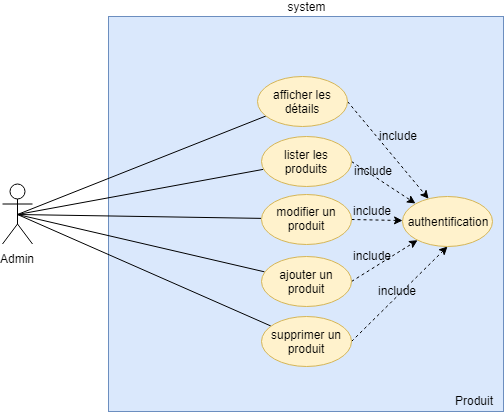

The diagram above was exported from draw.io. Its source (the exported page's mxGraphModel, read from the mxfile embedded in the PNG):
<mxGraphModel dx="1010" dy="501" grid="1" gridSize="10" guides="1" tooltips="1" connect="1" arrows="1" fold="1" page="1" pageScale="1" pageWidth="827" pageHeight="1169" background="#ffffff" math="0" shadow="0">
  <root>
    <mxCell id="0" />
    <mxCell id="1" parent="0" />
    <mxCell id="uU_mZ0cpwy2VuWo3TKM_-1" value="&lt;div&gt;&lt;span&gt;system&lt;/span&gt;&lt;/div&gt;&lt;div style=&quot;text-align: left&quot;&gt;&lt;/div&gt;" style="whiteSpace=wrap;html=1;aspect=fixed;labelPosition=center;verticalLabelPosition=top;align=center;verticalAlign=bottom;labelBackgroundColor=none;fillColor=#dae8fc;strokeColor=#6c8ebf;" parent="1" vertex="1">
      <mxGeometry x="236" y="90" width="395" height="395" as="geometry" />
    </mxCell>
    <mxCell id="uU_mZ0cpwy2VuWo3TKM_-34" value="Produit" style="text;html=1;resizable=0;points=[];autosize=1;align=left;verticalAlign=top;spacingTop=-4;" parent="1" vertex="1">
      <mxGeometry x="581" y="465" width="50" height="20" as="geometry" />
    </mxCell>
    <mxCell id="gjWeE-1rDH3UbZwh6-Sc-14" style="edgeStyle=none;rounded=0;orthogonalLoop=1;jettySize=auto;html=1;exitX=0.5;exitY=0.5;exitDx=0;exitDy=0;exitPerimeter=0;endArrow=none;endFill=0;strokeWidth=1;" parent="1" source="gjWeE-1rDH3UbZwh6-Sc-1" target="gjWeE-1rDH3UbZwh6-Sc-5" edge="1">
      <mxGeometry relative="1" as="geometry" />
    </mxCell>
    <mxCell id="gjWeE-1rDH3UbZwh6-Sc-15" style="edgeStyle=none;rounded=0;orthogonalLoop=1;jettySize=auto;html=1;exitX=0.5;exitY=0.5;exitDx=0;exitDy=0;exitPerimeter=0;endArrow=none;endFill=0;strokeWidth=1;" parent="1" source="gjWeE-1rDH3UbZwh6-Sc-1" target="gjWeE-1rDH3UbZwh6-Sc-6" edge="1">
      <mxGeometry relative="1" as="geometry" />
    </mxCell>
    <mxCell id="Qztk6HiKNxL3ApjGRmmj-2" style="rounded=0;orthogonalLoop=1;jettySize=auto;html=1;exitX=0.5;exitY=0.5;exitDx=0;exitDy=0;exitPerimeter=0;endArrow=none;endFill=0;" parent="1" source="gjWeE-1rDH3UbZwh6-Sc-1" target="Qztk6HiKNxL3ApjGRmmj-1" edge="1">
      <mxGeometry relative="1" as="geometry" />
    </mxCell>
    <mxCell id="7tGduC7683V0JNfHkyTu-2" style="rounded=0;orthogonalLoop=1;jettySize=auto;html=1;exitX=0.5;exitY=0.5;exitDx=0;exitDy=0;exitPerimeter=0;endArrow=none;endFill=0;" parent="1" source="gjWeE-1rDH3UbZwh6-Sc-1" target="7tGduC7683V0JNfHkyTu-1" edge="1">
      <mxGeometry relative="1" as="geometry" />
    </mxCell>
    <mxCell id="cUsnHD3kryaSipMhxI52-2" style="rounded=0;orthogonalLoop=1;jettySize=auto;html=1;exitX=0.5;exitY=0.5;exitDx=0;exitDy=0;exitPerimeter=0;endArrow=none;endFill=0;" parent="1" source="gjWeE-1rDH3UbZwh6-Sc-1" target="cUsnHD3kryaSipMhxI52-1" edge="1">
      <mxGeometry relative="1" as="geometry" />
    </mxCell>
    <mxCell id="gjWeE-1rDH3UbZwh6-Sc-1" value="Admin" style="shape=umlActor;verticalLabelPosition=bottom;labelBackgroundColor=#ffffff;verticalAlign=top;html=1;outlineConnect=0;" parent="1" vertex="1">
      <mxGeometry x="130" y="257.5" width="30" height="60" as="geometry" />
    </mxCell>
    <mxCell id="s-wBMohgtB-Uec8guy84-2" style="rounded=0;orthogonalLoop=1;jettySize=auto;html=1;exitX=1;exitY=0.5;exitDx=0;exitDy=0;dashed=1;" parent="1" source="gjWeE-1rDH3UbZwh6-Sc-5" target="s-wBMohgtB-Uec8guy84-1" edge="1">
      <mxGeometry relative="1" as="geometry" />
    </mxCell>
    <mxCell id="gjWeE-1rDH3UbZwh6-Sc-5" value="modifier un produit" style="ellipse;whiteSpace=wrap;html=1;fillColor=#fff2cc;strokeColor=#d6b656;" parent="1" vertex="1">
      <mxGeometry x="388.5" y="267.5" width="90" height="50" as="geometry" />
    </mxCell>
    <mxCell id="s-wBMohgtB-Uec8guy84-5" style="edgeStyle=none;rounded=0;orthogonalLoop=1;jettySize=auto;html=1;exitX=1;exitY=0.5;exitDx=0;exitDy=0;dashed=1;" parent="1" source="gjWeE-1rDH3UbZwh6-Sc-6" target="s-wBMohgtB-Uec8guy84-1" edge="1">
      <mxGeometry relative="1" as="geometry" />
    </mxCell>
    <mxCell id="gjWeE-1rDH3UbZwh6-Sc-6" value="ajouter un produit" style="ellipse;whiteSpace=wrap;html=1;fillColor=#fff2cc;strokeColor=#d6b656;" parent="1" vertex="1">
      <mxGeometry x="388.5" y="330" width="90" height="50" as="geometry" />
    </mxCell>
    <mxCell id="s-wBMohgtB-Uec8guy84-3" style="edgeStyle=none;rounded=0;orthogonalLoop=1;jettySize=auto;html=1;exitX=1;exitY=0.5;exitDx=0;exitDy=0;entryX=0;entryY=0;entryDx=0;entryDy=0;dashed=1;" parent="1" source="Qztk6HiKNxL3ApjGRmmj-1" target="s-wBMohgtB-Uec8guy84-1" edge="1">
      <mxGeometry relative="1" as="geometry" />
    </mxCell>
    <mxCell id="Qztk6HiKNxL3ApjGRmmj-1" value="lister les produits" style="ellipse;whiteSpace=wrap;html=1;fillColor=#fff2cc;strokeColor=#d6b656;" parent="1" vertex="1">
      <mxGeometry x="388.5" y="210" width="90" height="50" as="geometry" />
    </mxCell>
    <mxCell id="s-wBMohgtB-Uec8guy84-6" style="edgeStyle=none;rounded=0;orthogonalLoop=1;jettySize=auto;html=1;exitX=1;exitY=0.5;exitDx=0;exitDy=0;entryX=0.5;entryY=1;entryDx=0;entryDy=0;dashed=1;" parent="1" source="7tGduC7683V0JNfHkyTu-1" target="s-wBMohgtB-Uec8guy84-1" edge="1">
      <mxGeometry relative="1" as="geometry" />
    </mxCell>
    <mxCell id="7tGduC7683V0JNfHkyTu-1" value="supprimer un produit" style="ellipse;whiteSpace=wrap;html=1;fillColor=#fff2cc;strokeColor=#d6b656;" parent="1" vertex="1">
      <mxGeometry x="388.5" y="390" width="90" height="50" as="geometry" />
    </mxCell>
    <mxCell id="s-wBMohgtB-Uec8guy84-4" style="edgeStyle=none;rounded=0;orthogonalLoop=1;jettySize=auto;html=1;exitX=1;exitY=0.5;exitDx=0;exitDy=0;dashed=1;" parent="1" source="cUsnHD3kryaSipMhxI52-1" target="s-wBMohgtB-Uec8guy84-1" edge="1">
      <mxGeometry relative="1" as="geometry" />
    </mxCell>
    <mxCell id="cUsnHD3kryaSipMhxI52-1" value="afficher les détails" style="ellipse;whiteSpace=wrap;html=1;fillColor=#fff2cc;strokeColor=#d6b656;" parent="1" vertex="1">
      <mxGeometry x="385" y="150" width="90" height="50" as="geometry" />
    </mxCell>
    <mxCell id="s-wBMohgtB-Uec8guy84-1" value="authentification" style="ellipse;whiteSpace=wrap;html=1;fillColor=#fff2cc;strokeColor=#d6b656;" parent="1" vertex="1">
      <mxGeometry x="530" y="270" width="90" height="50" as="geometry" />
    </mxCell>
    <mxCell id="s-wBMohgtB-Uec8guy84-7" value="include" style="text;html=1;resizable=0;points=[];autosize=1;align=left;verticalAlign=top;spacingTop=-4;" parent="1" vertex="1">
      <mxGeometry x="505" y="200" width="50" height="20" as="geometry" />
    </mxCell>
    <mxCell id="s-wBMohgtB-Uec8guy84-8" value="include" style="text;html=1;resizable=0;points=[];autosize=1;align=left;verticalAlign=top;spacingTop=-4;" parent="1" vertex="1">
      <mxGeometry x="480" y="235" width="50" height="20" as="geometry" />
    </mxCell>
    <mxCell id="s-wBMohgtB-Uec8guy84-9" value="include" style="text;html=1;resizable=0;points=[];autosize=1;align=left;verticalAlign=top;spacingTop=-4;" parent="1" vertex="1">
      <mxGeometry x="478.5" y="275" width="50" height="20" as="geometry" />
    </mxCell>
    <mxCell id="s-wBMohgtB-Uec8guy84-10" value="include" style="text;html=1;resizable=0;points=[];autosize=1;align=left;verticalAlign=top;spacingTop=-4;" parent="1" vertex="1">
      <mxGeometry x="478.5" y="320" width="50" height="20" as="geometry" />
    </mxCell>
    <mxCell id="s-wBMohgtB-Uec8guy84-12" value="include" style="text;html=1;resizable=0;points=[];autosize=1;align=left;verticalAlign=top;spacingTop=-4;" parent="1" vertex="1">
      <mxGeometry x="503.5" y="355" width="50" height="20" as="geometry" />
    </mxCell>
  </root>
</mxGraphModel>